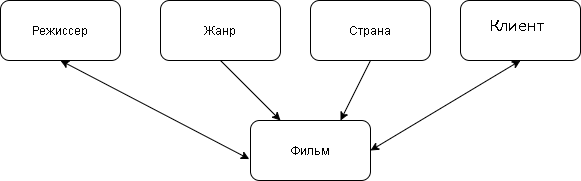

The diagram above was exported from draw.io. Its source (the exported page's mxGraphModel, read from the mxfile embedded in the PNG):
<mxGraphModel dx="1024" dy="592" grid="1" gridSize="10" guides="1" tooltips="1" connect="1" arrows="1" fold="1" page="1" pageScale="1" pageWidth="827" pageHeight="1169" math="0" shadow="0">
  <root>
    <mxCell id="0" />
    <mxCell id="1" parent="0" />
    <mxCell id="SUNDAs7cZd3WfBgU95L9-1" value="Режиссер" style="rounded=1;whiteSpace=wrap;html=1;" vertex="1" parent="1">
      <mxGeometry x="80" y="80" width="120" height="60" as="geometry" />
    </mxCell>
    <mxCell id="SUNDAs7cZd3WfBgU95L9-2" value="Жанр" style="rounded=1;whiteSpace=wrap;html=1;" vertex="1" parent="1">
      <mxGeometry x="240" y="80" width="120" height="60" as="geometry" />
    </mxCell>
    <mxCell id="SUNDAs7cZd3WfBgU95L9-3" value="Страна" style="rounded=1;whiteSpace=wrap;html=1;" vertex="1" parent="1">
      <mxGeometry x="390" y="80" width="120" height="60" as="geometry" />
    </mxCell>
    <mxCell id="SUNDAs7cZd3WfBgU95L9-4" value="Покупатель" style="rounded=1;whiteSpace=wrap;html=1;" vertex="1" parent="1">
      <mxGeometry x="540" y="80" width="120" height="60" as="geometry" />
    </mxCell>
    <mxCell id="SUNDAs7cZd3WfBgU95L9-5" value="Фильм" style="rounded=1;whiteSpace=wrap;html=1;" vertex="1" parent="1">
      <mxGeometry x="330" y="200" width="120" height="60" as="geometry" />
    </mxCell>
    <mxCell id="SUNDAs7cZd3WfBgU95L9-6" value="" style="endArrow=classic;startArrow=classic;html=1;entryX=0.5;entryY=1;entryDx=0;entryDy=0;exitX=-0.01;exitY=0.643;exitDx=0;exitDy=0;exitPerimeter=0;" edge="1" parent="1" source="SUNDAs7cZd3WfBgU95L9-5" target="SUNDAs7cZd3WfBgU95L9-1">
      <mxGeometry width="50" height="50" relative="1" as="geometry">
        <mxPoint x="200" y="230" as="sourcePoint" />
        <mxPoint x="250" y="180" as="targetPoint" />
      </mxGeometry>
    </mxCell>
    <mxCell id="SUNDAs7cZd3WfBgU95L9-7" value="" style="endArrow=classic;html=1;exitX=0.5;exitY=1;exitDx=0;exitDy=0;" edge="1" parent="1" source="SUNDAs7cZd3WfBgU95L9-2" target="SUNDAs7cZd3WfBgU95L9-5">
      <mxGeometry width="50" height="50" relative="1" as="geometry">
        <mxPoint x="280" y="220" as="sourcePoint" />
        <mxPoint x="330" y="170" as="targetPoint" />
      </mxGeometry>
    </mxCell>
    <mxCell id="SUNDAs7cZd3WfBgU95L9-8" value="" style="endArrow=classic;html=1;exitX=0.5;exitY=1;exitDx=0;exitDy=0;entryX=0.75;entryY=0;entryDx=0;entryDy=0;" edge="1" parent="1" source="SUNDAs7cZd3WfBgU95L9-3" target="SUNDAs7cZd3WfBgU95L9-5">
      <mxGeometry width="50" height="50" relative="1" as="geometry">
        <mxPoint x="300" y="400" as="sourcePoint" />
        <mxPoint x="350" y="350" as="targetPoint" />
      </mxGeometry>
    </mxCell>
    <mxCell id="SUNDAs7cZd3WfBgU95L9-9" value="" style="endArrow=classic;startArrow=classic;html=1;exitX=1;exitY=0.5;exitDx=0;exitDy=0;entryX=0.5;entryY=1;entryDx=0;entryDy=0;" edge="1" parent="1" source="SUNDAs7cZd3WfBgU95L9-5" target="SUNDAs7cZd3WfBgU95L9-4">
      <mxGeometry width="50" height="50" relative="1" as="geometry">
        <mxPoint x="500" y="320" as="sourcePoint" />
        <mxPoint x="550" y="270" as="targetPoint" />
      </mxGeometry>
    </mxCell>
  </root>
</mxGraphModel>